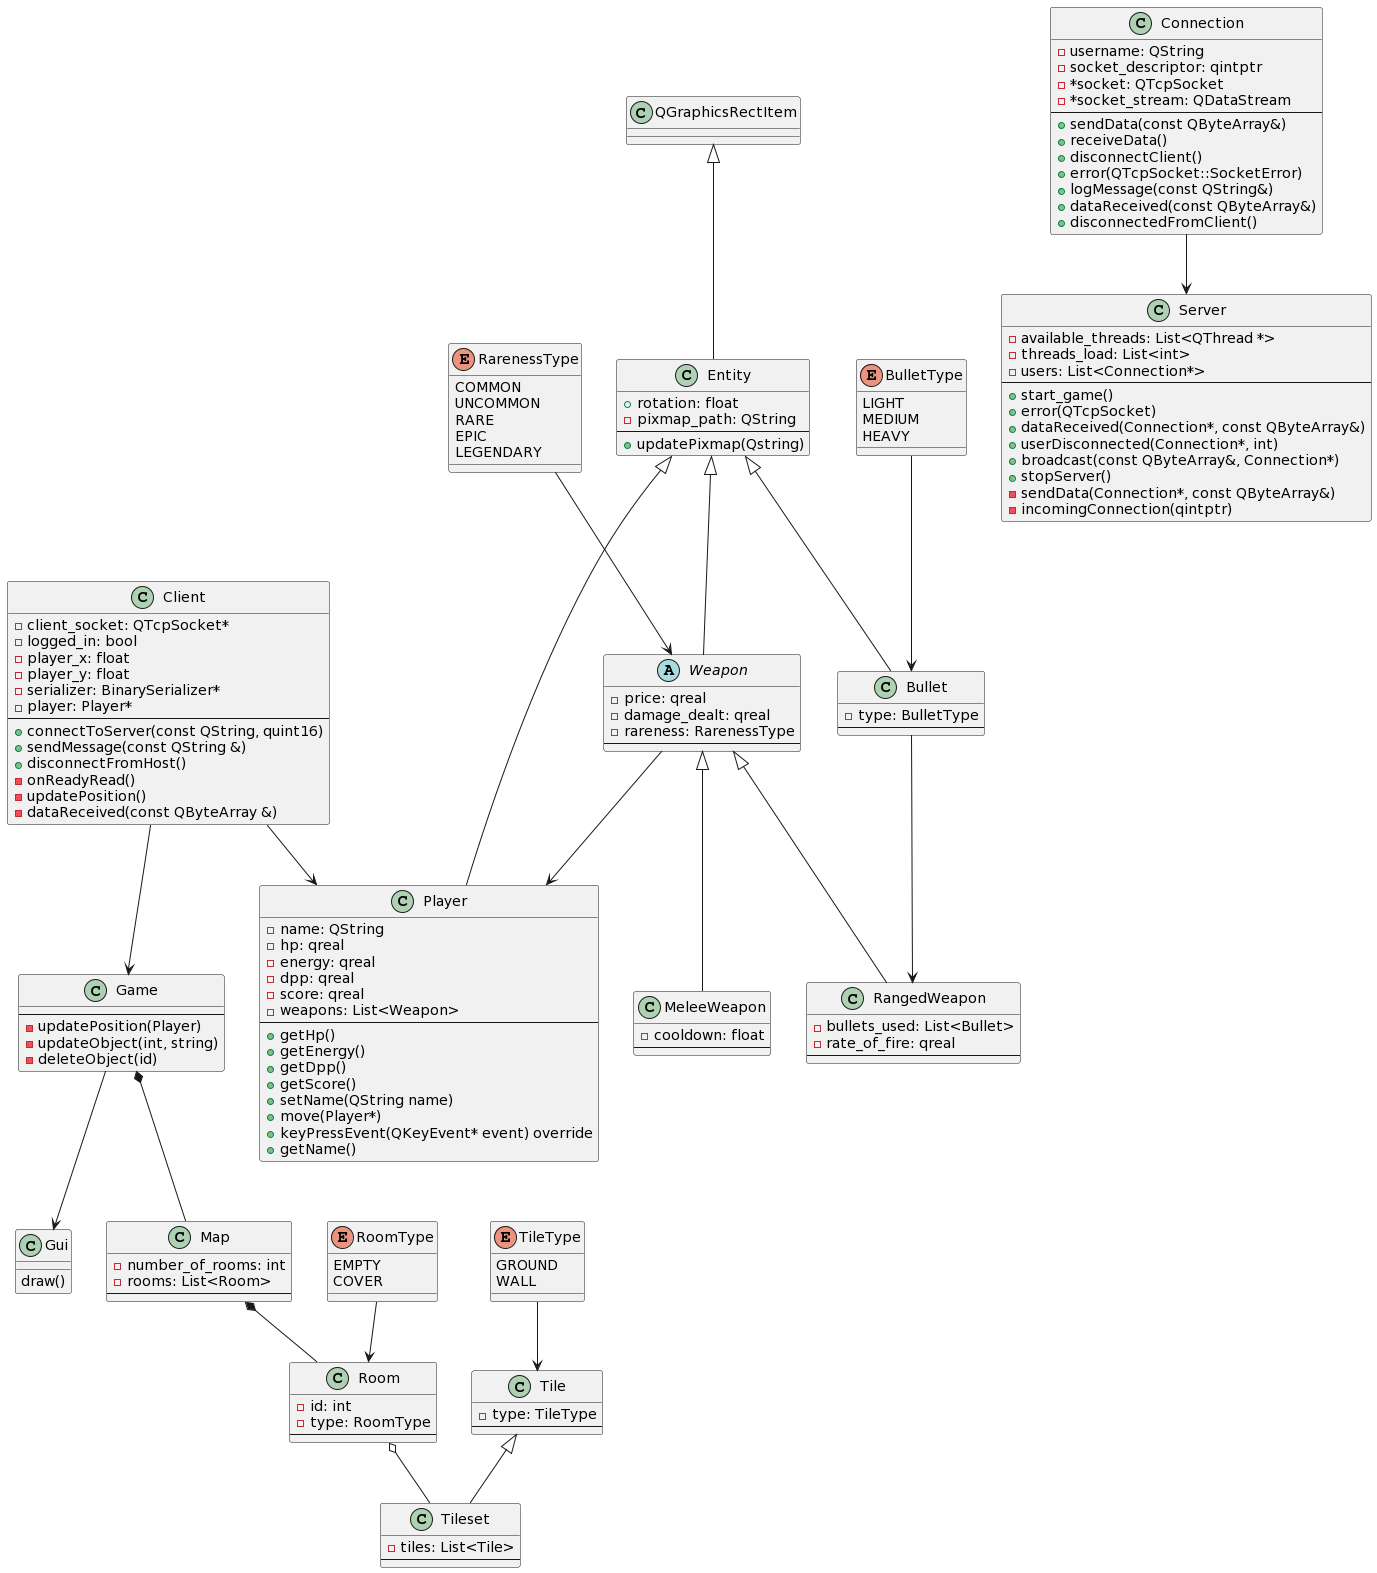

The diagram above was rendered by PlantUML. Its source (embedded in the PNG):
@startuml
class Game {
--
-updatePosition(Player)
-updateObject(int, string)
-deleteObject(id)
}

class Gui {
draw()
}

class Server {
-available_threads: List<QThread *>
-threads_load: List<int>
-users: List<Connection*>
--
+start_game()
+error(QTcpSocket)
+dataReceived(Connection*, const QByteArray&)
+userDisconnected(Connection*, int)
+broadcast(const QByteArray&, Connection*)
+stopServer()
-sendData(Connection*, const QByteArray&)
-incomingConnection(qintptr)
}

class Connection {
-username: QString
-socket_descriptor: qintptr
-*socket: QTcpSocket
-*socket_stream: QDataStream
--
+sendData(const QByteArray&)
+receiveData()
+disconnectClient()
+error(QTcpSocket::SocketError)
+logMessage(const QString&)
+dataReceived(const QByteArray&)
+disconnectedFromClient()
}

class Client {
-client_socket: QTcpSocket*
-logged_in: bool
-player_x: float
-player_y: float
-serializer: BinarySerializer*
-player: Player*
--
+connectToServer(const QString, quint16)
+sendMessage(const QString &)
+disconnectFromHost()
-onReadyRead()
-updatePosition()
-dataReceived(const QByteArray &)
}

class Entity {
+rotation: float
-pixmap_path: QString
--
+updatePixmap(Qstring)
}

class Map {
-number_of_rooms: int
-rooms: List<Room>
--
}

class Room {
-id: int
-type: RoomType
--
}

enum RoomType {
EMPTY
COVER
}

class Tileset {
-tiles: List<Tile>
--
}

class Tile {
-type: TileType
--
}

enum TileType {
GROUND
WALL
}

class Bullet {
-type: BulletType
--
}

enum BulletType {
LIGHT
MEDIUM
HEAVY
}

class Player {
-name: QString
-hp: qreal
-energy: qreal 
-dpp: qreal
-score: qreal
-weapons: List<Weapon>
--
+getHp()
+getEnergy()
+getDpp()
+getScore()
+setName(QString name)
+move(Player*)
+keyPressEvent(QKeyEvent* event) override
+getName()
}

abstract Weapon {
-price: qreal
-damage_dealt: qreal
-rareness: RarenessType
--
}

enum RarenessType {
COMMON
UNCOMMON
RARE
EPIC
LEGENDARY
}

class RangedWeapon {
-bullets_used: List<Bullet>
-rate_of_fire: qreal
--
}

class MeleeWeapon {
-cooldown: float
--
}

Weapon --> Player
Bullet --> RangedWeapon
Connection --> Server
Client --> Player
Game --> Gui
Client --> Game

RoomType --> Room
TileType --> Tile
BulletType --> Bullet
RarenessType --> Weapon

Entity <|-- Player
Entity <|-- Bullet
Entity <|-- Weapon
Weapon <|-- RangedWeapon
Weapon <|-- MeleeWeapon
QGraphicsRectItem <|-- Entity
Tile <|-- Tileset


Room o-- Tileset

Map *-- Room
Game *-- Map
@enduml